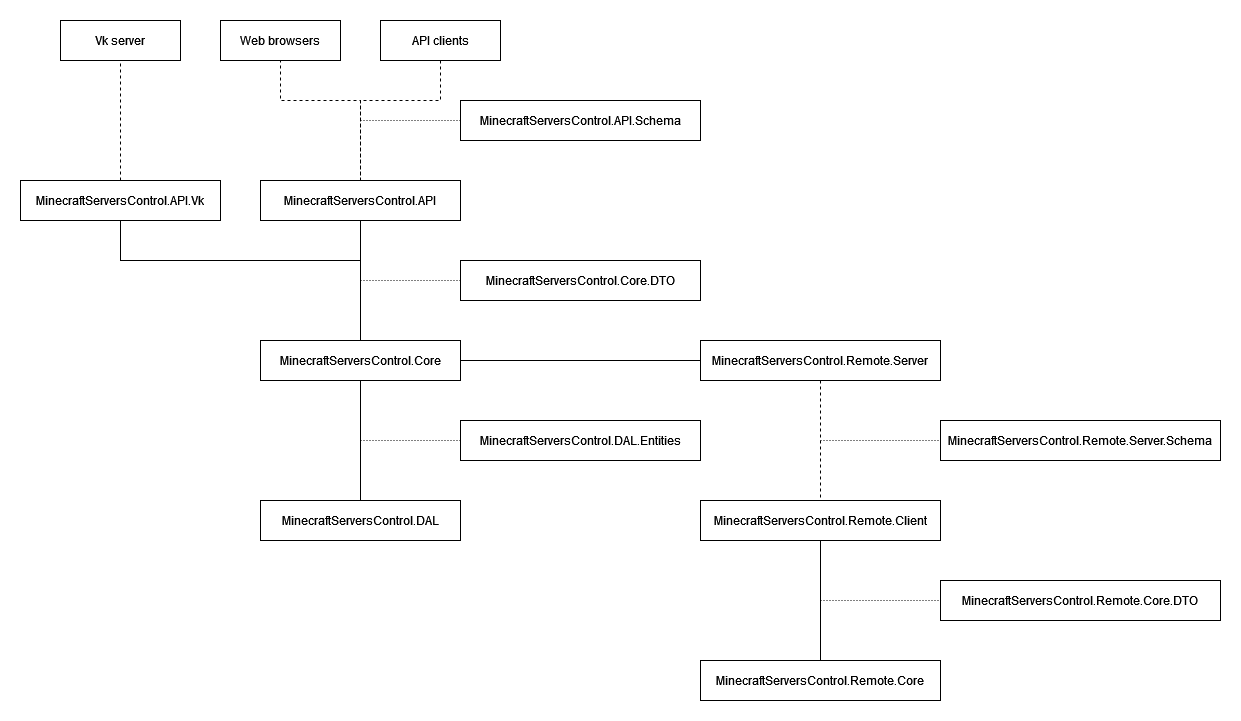

The diagram above was exported from draw.io. Its source (the exported page's mxGraphModel, read from the mxfile embedded in the PNG):
<mxGraphModel dx="2272" dy="790" grid="1" gridSize="10" guides="1" tooltips="1" connect="1" arrows="1" fold="1" page="1" pageScale="1" pageWidth="850" pageHeight="1100" math="0" shadow="0">
  <root>
    <mxCell id="0" />
    <mxCell id="1" parent="0" />
    <mxCell id="7iC7DRM0bRDwZYEzhS2w-1" value="MinecraftServersControl.API" style="rounded=0;whiteSpace=wrap;html=1;" parent="1" vertex="1">
      <mxGeometry x="80" y="280" width="200" height="40" as="geometry" />
    </mxCell>
    <mxCell id="7iC7DRM0bRDwZYEzhS2w-2" value="Web browsers" style="rounded=0;whiteSpace=wrap;html=1;" parent="1" vertex="1">
      <mxGeometry x="40" y="120" width="120" height="40" as="geometry" />
    </mxCell>
    <mxCell id="7iC7DRM0bRDwZYEzhS2w-3" value="API clients" style="rounded=0;whiteSpace=wrap;html=1;" parent="1" vertex="1">
      <mxGeometry x="200" y="120" width="120" height="40" as="geometry" />
    </mxCell>
    <mxCell id="7iC7DRM0bRDwZYEzhS2w-5" value="" style="endArrow=none;startArrow=none;html=1;rounded=0;edgeStyle=orthogonalEdgeStyle;endFill=0;startFill=0;dashed=1;" parent="1" source="7iC7DRM0bRDwZYEzhS2w-3" target="7iC7DRM0bRDwZYEzhS2w-1" edge="1">
      <mxGeometry width="50" height="50" relative="1" as="geometry">
        <mxPoint x="390" y="400" as="sourcePoint" />
        <mxPoint x="450" y="290" as="targetPoint" />
        <Array as="points">
          <mxPoint x="260" y="200" />
          <mxPoint x="180" y="200" />
        </Array>
      </mxGeometry>
    </mxCell>
    <mxCell id="7iC7DRM0bRDwZYEzhS2w-6" value="MinecraftServersControl.API.Schema" style="rounded=0;whiteSpace=wrap;html=1;" parent="1" vertex="1">
      <mxGeometry x="280" y="200" width="240" height="40" as="geometry" />
    </mxCell>
    <mxCell id="7iC7DRM0bRDwZYEzhS2w-7" value="" style="endArrow=none;dashed=1;html=1;rounded=0;dashPattern=1 2;" parent="1" target="7iC7DRM0bRDwZYEzhS2w-6" edge="1">
      <mxGeometry width="50" height="50" relative="1" as="geometry">
        <mxPoint x="180" y="220" as="sourcePoint" />
        <mxPoint x="450" y="380" as="targetPoint" />
      </mxGeometry>
    </mxCell>
    <mxCell id="7iC7DRM0bRDwZYEzhS2w-8" value="" style="endArrow=none;html=1;rounded=0;edgeStyle=orthogonalEdgeStyle;endFill=0;dashed=1;" parent="1" source="7iC7DRM0bRDwZYEzhS2w-1" target="7iC7DRM0bRDwZYEzhS2w-2" edge="1">
      <mxGeometry width="50" height="50" relative="1" as="geometry">
        <mxPoint x="400" y="430" as="sourcePoint" />
        <mxPoint x="450" y="380" as="targetPoint" />
        <Array as="points">
          <mxPoint x="180" y="200" />
          <mxPoint x="100" y="200" />
        </Array>
      </mxGeometry>
    </mxCell>
    <mxCell id="7iC7DRM0bRDwZYEzhS2w-9" value="MinecraftServersControl.Core" style="rounded=0;whiteSpace=wrap;html=1;" parent="1" vertex="1">
      <mxGeometry x="80" y="440" width="200" height="40" as="geometry" />
    </mxCell>
    <mxCell id="7iC7DRM0bRDwZYEzhS2w-10" value="" style="endArrow=none;html=1;rounded=0;edgeStyle=orthogonalEdgeStyle;endFill=0;" parent="1" source="7iC7DRM0bRDwZYEzhS2w-9" target="7iC7DRM0bRDwZYEzhS2w-1" edge="1">
      <mxGeometry width="50" height="50" relative="1" as="geometry">
        <mxPoint x="400" y="430" as="sourcePoint" />
        <mxPoint x="450" y="380" as="targetPoint" />
      </mxGeometry>
    </mxCell>
    <mxCell id="7iC7DRM0bRDwZYEzhS2w-12" value="MinecraftServersControl.Core.DTO" style="rounded=0;whiteSpace=wrap;html=1;" parent="1" vertex="1">
      <mxGeometry x="280" y="360" width="240" height="40" as="geometry" />
    </mxCell>
    <mxCell id="7iC7DRM0bRDwZYEzhS2w-13" value="" style="endArrow=none;dashed=1;html=1;rounded=0;dashPattern=1 2;" parent="1" target="7iC7DRM0bRDwZYEzhS2w-12" edge="1">
      <mxGeometry width="50" height="50" relative="1" as="geometry">
        <mxPoint x="180" y="380" as="sourcePoint" />
        <mxPoint x="330" y="230" as="targetPoint" />
      </mxGeometry>
    </mxCell>
    <mxCell id="7iC7DRM0bRDwZYEzhS2w-14" value="MinecraftServersControl.DAL" style="rounded=0;whiteSpace=wrap;html=1;" parent="1" vertex="1">
      <mxGeometry x="80" y="600" width="200" height="40" as="geometry" />
    </mxCell>
    <mxCell id="7iC7DRM0bRDwZYEzhS2w-15" value="" style="endArrow=none;html=1;rounded=0;edgeStyle=orthogonalEdgeStyle;endFill=0;" parent="1" source="7iC7DRM0bRDwZYEzhS2w-14" target="7iC7DRM0bRDwZYEzhS2w-9" edge="1">
      <mxGeometry width="50" height="50" relative="1" as="geometry">
        <mxPoint x="190" y="450" as="sourcePoint" />
        <mxPoint x="190" y="330" as="targetPoint" />
      </mxGeometry>
    </mxCell>
    <mxCell id="7iC7DRM0bRDwZYEzhS2w-16" value="MinecraftServersControl.DAL.Entities" style="rounded=0;whiteSpace=wrap;html=1;" parent="1" vertex="1">
      <mxGeometry x="280" y="520" width="240" height="40" as="geometry" />
    </mxCell>
    <mxCell id="7iC7DRM0bRDwZYEzhS2w-17" value="" style="endArrow=none;dashed=1;html=1;rounded=0;dashPattern=1 2;" parent="1" target="7iC7DRM0bRDwZYEzhS2w-16" edge="1">
      <mxGeometry width="50" height="50" relative="1" as="geometry">
        <mxPoint x="180" y="540" as="sourcePoint" />
        <mxPoint x="290" y="390" as="targetPoint" />
      </mxGeometry>
    </mxCell>
    <mxCell id="7iC7DRM0bRDwZYEzhS2w-18" value="MinecraftServersControl.Remote.Server" style="rounded=0;whiteSpace=wrap;html=1;" parent="1" vertex="1">
      <mxGeometry x="520" y="440" width="240" height="40" as="geometry" />
    </mxCell>
    <mxCell id="7iC7DRM0bRDwZYEzhS2w-20" value="" style="endArrow=none;html=1;rounded=0;edgeStyle=orthogonalEdgeStyle;endFill=0;" parent="1" source="7iC7DRM0bRDwZYEzhS2w-9" target="7iC7DRM0bRDwZYEzhS2w-18" edge="1">
      <mxGeometry width="50" height="50" relative="1" as="geometry">
        <mxPoint x="190" y="450" as="sourcePoint" />
        <mxPoint x="190" y="330" as="targetPoint" />
      </mxGeometry>
    </mxCell>
    <mxCell id="7iC7DRM0bRDwZYEzhS2w-21" value="MinecraftServersControl.Remote.Client" style="rounded=0;whiteSpace=wrap;html=1;" parent="1" vertex="1">
      <mxGeometry x="520" y="600" width="240" height="40" as="geometry" />
    </mxCell>
    <mxCell id="7iC7DRM0bRDwZYEzhS2w-23" value="" style="endArrow=none;html=1;rounded=0;edgeStyle=orthogonalEdgeStyle;endFill=0;dashed=1;" parent="1" source="7iC7DRM0bRDwZYEzhS2w-18" target="7iC7DRM0bRDwZYEzhS2w-21" edge="1">
      <mxGeometry width="50" height="50" relative="1" as="geometry">
        <mxPoint x="190" y="290" as="sourcePoint" />
        <mxPoint x="110" y="170" as="targetPoint" />
      </mxGeometry>
    </mxCell>
    <mxCell id="7iC7DRM0bRDwZYEzhS2w-24" value="MinecraftServersControl.Remote.Core" style="rounded=0;whiteSpace=wrap;html=1;" parent="1" vertex="1">
      <mxGeometry x="520" y="760" width="240" height="40" as="geometry" />
    </mxCell>
    <mxCell id="7iC7DRM0bRDwZYEzhS2w-25" value="MinecraftServersControl.Remote.Server.Schema" style="rounded=0;whiteSpace=wrap;html=1;" parent="1" vertex="1">
      <mxGeometry x="760" y="520" width="280" height="40" as="geometry" />
    </mxCell>
    <mxCell id="7iC7DRM0bRDwZYEzhS2w-26" value="" style="endArrow=none;dashed=1;html=1;rounded=0;dashPattern=1 2;" parent="1" target="7iC7DRM0bRDwZYEzhS2w-25" edge="1">
      <mxGeometry width="50" height="50" relative="1" as="geometry">
        <mxPoint x="640" y="540" as="sourcePoint" />
        <mxPoint x="290" y="390" as="targetPoint" />
      </mxGeometry>
    </mxCell>
    <mxCell id="7iC7DRM0bRDwZYEzhS2w-27" value="" style="endArrow=none;html=1;rounded=0;edgeStyle=orthogonalEdgeStyle;endFill=0;" parent="1" source="7iC7DRM0bRDwZYEzhS2w-24" target="7iC7DRM0bRDwZYEzhS2w-21" edge="1">
      <mxGeometry width="50" height="50" relative="1" as="geometry">
        <mxPoint x="190" y="610" as="sourcePoint" />
        <mxPoint x="190" y="490" as="targetPoint" />
      </mxGeometry>
    </mxCell>
    <mxCell id="7iC7DRM0bRDwZYEzhS2w-28" value="MinecraftServersControl.Remote.Core.DTO" style="rounded=0;whiteSpace=wrap;html=1;" parent="1" vertex="1">
      <mxGeometry x="760" y="680" width="280" height="40" as="geometry" />
    </mxCell>
    <mxCell id="7iC7DRM0bRDwZYEzhS2w-29" value="" style="endArrow=none;dashed=1;html=1;rounded=0;dashPattern=1 2;" parent="1" target="7iC7DRM0bRDwZYEzhS2w-28" edge="1">
      <mxGeometry width="50" height="50" relative="1" as="geometry">
        <mxPoint x="640" y="700" as="sourcePoint" />
        <mxPoint x="770" y="550" as="targetPoint" />
      </mxGeometry>
    </mxCell>
    <mxCell id="7iC7DRM0bRDwZYEzhS2w-30" value="MinecraftServersControl.API.Vk" style="rounded=0;whiteSpace=wrap;html=1;" parent="1" vertex="1">
      <mxGeometry x="-160" y="280" width="200" height="40" as="geometry" />
    </mxCell>
    <mxCell id="7iC7DRM0bRDwZYEzhS2w-31" value="" style="endArrow=none;html=1;rounded=0;edgeStyle=orthogonalEdgeStyle;endFill=0;" parent="1" source="7iC7DRM0bRDwZYEzhS2w-9" target="7iC7DRM0bRDwZYEzhS2w-30" edge="1">
      <mxGeometry width="50" height="50" relative="1" as="geometry">
        <mxPoint x="190" y="450" as="sourcePoint" />
        <mxPoint x="190" y="330" as="targetPoint" />
        <Array as="points">
          <mxPoint x="180" y="360" />
          <mxPoint x="-60" y="360" />
        </Array>
      </mxGeometry>
    </mxCell>
    <mxCell id="0EcuDQey-LhNjMCeTItD-1" value="Vk server" style="rounded=0;whiteSpace=wrap;html=1;" vertex="1" parent="1">
      <mxGeometry x="-120" y="120" width="120" height="40" as="geometry" />
    </mxCell>
    <mxCell id="0EcuDQey-LhNjMCeTItD-2" value="" style="endArrow=none;html=1;rounded=0;edgeStyle=orthogonalEdgeStyle;endFill=0;dashed=1;entryX=0.5;entryY=1;entryDx=0;entryDy=0;" edge="1" parent="1" source="7iC7DRM0bRDwZYEzhS2w-30" target="0EcuDQey-LhNjMCeTItD-1">
      <mxGeometry width="50" height="50" relative="1" as="geometry">
        <mxPoint x="190" y="290" as="sourcePoint" />
        <mxPoint x="110" y="170" as="targetPoint" />
      </mxGeometry>
    </mxCell>
  </root>
</mxGraphModel>